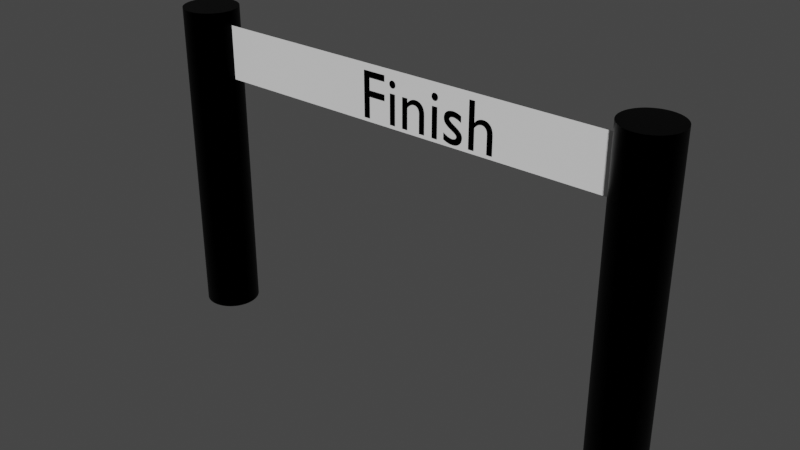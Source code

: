 # Source: untitled.blend  (saved by Blender 2.83.19; exported with 4.5.12 LTS)
import bpy
from mathutils import Matrix  # noqa: F401  (used for matrix-valued properties, if any)

bpy.ops.wm.read_factory_settings(use_empty=True)
scene = bpy.context.scene
scene.name = 'Scene'

# ---- collections
col_collection = bpy.data.collections.new('Collection'); scene.collection.children.link(col_collection)

# ---- materials (node trees are filled in below, after node groups)
mat_x = bpy.data.materials.new('Чёрный')

# ---- material node trees
mat_x.use_nodes = True; mat_x.node_tree.nodes.clear()
_N = mat_x.node_tree.nodes; _L = mat_x.node_tree.links
n0 = _N.new('ShaderNodeBsdfPrincipled'); n0.name = 'Principled BSDF'; n0.location = (10, 300)
n0.distribution = 'GGX'
n0.subsurface_method = 'BURLEY'
n0.inputs[0].default_value = (0.0, 0.0, 0.0, 1.0)
n0.inputs[1].default_value = 1.0
n0.inputs[3].default_value = 1.45
n0.inputs[27].default_value = (0.0, 0.0, 0.0, 1.0)
n0.inputs[28].default_value = 1.0
n1 = _N.new('ShaderNodeOutputMaterial'); n1.name = 'Material Output'; n1.location = (300, 300)
_L.new(n0.outputs[0], n1.inputs[0])
n1.is_active_output = True

# ---- world
world_world = bpy.data.worlds.new('World'); scene.world = world_world
world_world.use_nodes = True; world_world.node_tree.nodes.clear()
_N = world_world.node_tree.nodes; _L = world_world.node_tree.links
n0 = _N.new('ShaderNodeOutputWorld'); n0.name = 'World Output'; n0.location = (300, 300)
n1 = _N.new('ShaderNodeBackground'); n1.name = 'Background'; n1.location = (10, 300)
n1.inputs[0].default_value = (0.05088, 0.05088, 0.05088, 1.0)
_L.new(n1.outputs[0], n0.inputs[0])
n0.is_active_output = True
world_world.color = (0.05088, 0.05088, 0.05088)
world_world.use_sun_shadow = False
world_world.sun_shadow_jitter_overblur = 0.0

# ---- meshes
me_cylinder_001 = bpy.data.meshes.new('Cylinder.001')
me_cylinder_001.from_pydata([(0.0, 1.0, -1.0), (0.0, 1.0, 1.0), (0.06899, 0.9976, -1.0), (0.06899, 0.9976, 1.0), (0.1377, 0.9905, -1.0), (0.1377, 0.9905, 1.0), (0.2057, 0.9786, -1.0), (0.2057, 0.9786, 1.0), (0.2727, 0.9621, -1.0), (0.2727, 0.9621, 1.0), (0.3384, 0.941, -1.0), (0.3384, 0.941, 1.0), (0.4025, 0.9154, -1.0), (0.4025, 0.9154, 1.0), (0.4647, 0.8855, -1.0), (0.4647, 0.8855, 1.0), (0.5247, 0.8513, -1.0), (0.5247, 0.8513, 1.0), (0.5822, 0.8131, -1.0), (0.5822, 0.8131, 1.0), (0.6369, 0.771, -1.0), (0.6369, 0.771, 1.0), (0.6886, 0.7252, -1.0), (0.6886, 0.7252, 1.0), (0.737, 0.6759, -1.0), (0.737, 0.6759, 1.0), (0.7818, 0.6235, -1.0), (0.7818, 0.6235, 1.0), (0.823, 0.5681, -1.0), (0.823, 0.5681, 1.0), (0.8602, 0.5099, -1.0), (0.8602, 0.5099, 1.0), (0.8933, 0.4494, -1.0), (0.8933, 0.4494, 1.0), (0.9222, 0.3867, -1.0), (0.9222, 0.3867, 1.0), (0.9467, 0.3221, -1.0), (0.9467, 0.3221, 1.0), (0.9667, 0.256, -1.0), (0.9667, 0.256, 1.0), (0.982, 0.1887, -1.0), (0.982, 0.1887, 1.0), (0.9927, 0.1205, -1.0), (0.9927, 0.1205, 1.0), (0.9987, 0.05176, -1.0), (0.9987, 0.05176, 1.0), (0.9999, -0.01726, -1.0), (0.9999, -0.01726, 1.0), (0.9963, -0.0862, -1.0), (0.9963, -0.0862, 1.0), (0.988, -0.1547, -1.0), (0.988, -0.1547, 1.0), (0.9749, -0.2225, -1.0), (0.9749, -0.2225, 1.0), (0.9573, -0.2893, -1.0), (0.9573, -0.2893, 1.0), (0.935, -0.3546, -1.0), (0.935, -0.3546, 1.0), (0.9083, -0.4183, -1.0), (0.9083, -0.4183, 1.0), (0.8773, -0.4799, -1.0), (0.8773, -0.4799, 1.0), (0.8421, -0.5393, -1.0), (0.8421, -0.5393, 1.0), (0.8029, -0.5961, -1.0), (0.8029, -0.5961, 1.0), (0.7598, -0.6501, -1.0), (0.7598, -0.6501, 1.0), (0.7132, -0.701, -1.0), (0.7132, -0.701, 1.0), (0.6631, -0.7485, -1.0), (0.6631, -0.7485, 1.0), (0.6099, -0.7925, -1.0), (0.6099, -0.7925, 1.0), (0.5538, -0.8327, -1.0), (0.5538, -0.8327, 1.0), (0.495, -0.8689, -1.0), (0.495, -0.8689, 1.0), (0.4339, -0.901, -1.0), (0.4339, -0.901, 1.0), (0.3707, -0.9288, -1.0), (0.3707, -0.9288, 1.0), (0.3057, -0.9521, -1.0), (0.3057, -0.9521, 1.0), (0.2393, -0.9709, -1.0), (0.2393, -0.9709, 1.0), (0.1718, -0.9851, -1.0), (0.1718, -0.9851, 1.0), (0.1034, -0.9946, -1.0), (0.1034, -0.9946, 1.0), (0.03452, -0.9994, -1.0), (0.03452, -0.9994, 1.0), (-0.03452, -0.9994, -1.0), (-0.03452, -0.9994, 1.0), (-0.1034, -0.9946, -1.0), (-0.1034, -0.9946, 1.0), (-0.1718, -0.9851, -1.0), (-0.1718, -0.9851, 1.0), (-0.2393, -0.9709, -1.0), (-0.2393, -0.9709, 1.0), (-0.3057, -0.9521, -1.0), (-0.3057, -0.9521, 1.0), (-0.3707, -0.9288, -1.0), (-0.3707, -0.9288, 1.0), (-0.4339, -0.901, -1.0), (-0.4339, -0.901, 1.0), (-0.495, -0.8689, -1.0), (-0.495, -0.8689, 1.0), (-0.5538, -0.8327, -1.0), (-0.5538, -0.8327, 1.0), (-0.6099, -0.7925, -1.0), (-0.6099, -0.7925, 1.0), (-0.6631, -0.7485, -1.0), (-0.6631, -0.7485, 1.0), (-0.7132, -0.701, -1.0), (-0.7132, -0.701, 1.0), (-0.7598, -0.6501, -1.0), (-0.7598, -0.6501, 1.0), (-0.8029, -0.5961, -1.0), (-0.8029, -0.5961, 1.0), (-0.8421, -0.5393, -1.0), (-0.8421, -0.5393, 1.0), (-0.8773, -0.4799, -1.0), (-0.8773, -0.4799, 1.0), (-0.9083, -0.4183, -1.0), (-0.9083, -0.4183, 1.0), (-0.935, -0.3546, -1.0), (-0.935, -0.3546, 1.0), (-0.9573, -0.2893, -1.0), (-0.9573, -0.2893, 1.0), (-0.9749, -0.2225, -1.0), (-0.9749, -0.2225, 1.0), (-0.988, -0.1547, -1.0), (-0.988, -0.1547, 1.0), (-0.9963, -0.0862, -1.0), (-0.9963, -0.0862, 1.0), (-0.9999, -0.01726, -1.0), (-0.9999, -0.01726, 1.0), (-0.9987, 0.05176, -1.0), (-0.9987, 0.05176, 1.0), (-0.9927, 0.1205, -1.0), (-0.9927, 0.1205, 1.0), (-0.982, 0.1887, -1.0), (-0.982, 0.1887, 1.0), (-0.9667, 0.256, -1.0), (-0.9667, 0.256, 1.0), (-0.9467, 0.3221, -1.0), (-0.9467, 0.3221, 1.0), (-0.9222, 0.3867, -1.0), (-0.9222, 0.3867, 1.0), (-0.8933, 0.4494, -1.0), (-0.8933, 0.4494, 1.0), (-0.8602, 0.5099, -1.0), (-0.8602, 0.5099, 1.0), (-0.823, 0.5681, -1.0), (-0.823, 0.5681, 1.0), (-0.7818, 0.6235, -1.0), (-0.7818, 0.6235, 1.0), (-0.737, 0.6759, -1.0), (-0.737, 0.6759, 1.0), (-0.6886, 0.7252, -1.0), (-0.6886, 0.7252, 1.0), (-0.6369, 0.771, -1.0), (-0.6369, 0.771, 1.0), (-0.5822, 0.8131, -1.0), (-0.5822, 0.8131, 1.0), (-0.5247, 0.8513, -1.0), (-0.5247, 0.8513, 1.0), (-0.4647, 0.8855, -1.0), (-0.4647, 0.8855, 1.0), (-0.4025, 0.9154, -1.0), (-0.4025, 0.9154, 1.0), (-0.3384, 0.941, -1.0), (-0.3384, 0.941, 1.0), (-0.2727, 0.9621, -1.0), (-0.2727, 0.9621, 1.0), (-0.2057, 0.9786, -1.0), (-0.2057, 0.9786, 1.0), (-0.1377, 0.9905, -1.0), (-0.1377, 0.9905, 1.0), (-0.06899, 0.9976, -1.0), (-0.06899, 0.9976, 1.0)], [], [(0, 1, 3, 2), (2, 3, 5, 4), (4, 5, 7, 6), (6, 7, 9, 8), (8, 9, 11, 10), (10, 11, 13, 12), (12, 13, 15, 14), (14, 15, 17, 16), (16, 17, 19, 18), (18, 19, 21, 20), (20, 21, 23, 22), (22, 23, 25, 24), (24, 25, 27, 26), (26, 27, 29, 28), (28, 29, 31, 30), (30, 31, 33, 32), (32, 33, 35, 34), (34, 35, 37, 36), (36, 37, 39, 38), (38, 39, 41, 40), (40, 41, 43, 42), (42, 43, 45, 44), (44, 45, 47, 46), (46, 47, 49, 48), (48, 49, 51, 50), (50, 51, 53, 52), (52, 53, 55, 54), (54, 55, 57, 56), (56, 57, 59, 58), (58, 59, 61, 60), (60, 61, 63, 62), (62, 63, 65, 64), (64, 65, 67, 66), (66, 67, 69, 68), (68, 69, 71, 70), (70, 71, 73, 72), (72, 73, 75, 74), (74, 75, 77, 76), (76, 77, 79, 78), (78, 79, 81, 80), (80, 81, 83, 82), (82, 83, 85, 84), (84, 85, 87, 86), (86, 87, 89, 88), (88, 89, 91, 90), (90, 91, 93, 92), (92, 93, 95, 94), (94, 95, 97, 96), (96, 97, 99, 98), (98, 99, 101, 100), (100, 101, 103, 102), (102, 103, 105, 104), (104, 105, 107, 106), (106, 107, 109, 108), (108, 109, 111, 110), (110, 111, 113, 112), (112, 113, 115, 114), (114, 115, 117, 116), (116, 117, 119, 118), (118, 119, 121, 120), (120, 121, 123, 122), (122, 123, 125, 124), (124, 125, 127, 126), (126, 127, 129, 128), (128, 129, 131, 130), (130, 131, 133, 132), (132, 133, 135, 134), (134, 135, 137, 136), (136, 137, 139, 138), (138, 139, 141, 140), (140, 141, 143, 142), (142, 143, 145, 144), (144, 145, 147, 146), (146, 147, 149, 148), (148, 149, 151, 150), (150, 151, 153, 152), (152, 153, 155, 154), (154, 155, 157, 156), (156, 157, 159, 158), (158, 159, 161, 160), (160, 161, 163, 162), (162, 163, 165, 164), (164, 165, 167, 166), (166, 167, 169, 168), (168, 169, 171, 170), (170, 171, 173, 172), (172, 173, 175, 174), (174, 175, 177, 176), (176, 177, 179, 178), (3, 1, 181, 179, 177, 175, 173, 171, 169, 167, 165, 163, 161, 159, 157, 155, 153, 151, 149, 147, 145, 143, 141, 139, 137, 135, 133, 131, 129, 127, 125, 123, 121, 119, 117, 115, 113, 111, 109, 107, 105, 103, 101, 99, 97, 95, 93, 91, 89, 87, 85, 83, 81, 79, 77, 75, 73, 71, 69, 67, 65, 63, 61, 59, 57, 55, 53, 51, 49, 47, 45, 43, 41, 39, 37, 35, 33, 31, 29, 27, 25, 23, 21, 19, 17, 15, 13, 11, 9, 7, 5), (178, 179, 181, 180), (180, 181, 1, 0), (0, 2, 4, 6, 8, 10, 12, 14, 16, 18, 20, 22, 24, 26, 28, 30, 32, 34, 36, 38, 40, 42, 44, 46, 48, 50, 52, 54, 56, 58, 60, 62, 64, 66, 68, 70, 72, 74, 76, 78, 80, 82, 84, 86, 88, 90, 92, 94, 96, 98, 100, 102, 104, 106, 108, 110, 112, 114, 116, 118, 120, 122, 124, 126, 128, 130, 132, 134, 136, 138, 140, 142, 144, 146, 148, 150, 152, 154, 156, 158, 160, 162, 164, 166, 168, 170, 172, 174, 176, 178, 180)])
_uv = me_cylinder_001.uv_layers.new(name='UVMap')
_uv.uv.foreach_set('vector', [1.0, 0.5, 1.0, 1.0, 0.989, 1.0, 0.989, 0.5, 0.989, 0.5, 0.989, 1.0, 0.978, 1.0, 0.978, 0.5, 0.978, 0.5, 0.978, 1.0, 0.967, 1.0, 0.967, 0.5, 0.967, 0.5, 0.967, 1.0, 0.956, 1.0, 0.956, 0.5, 0.956, 0.5, 0.956, 1.0, 0.9451, 1.0, 0.9451, 0.5, 0.9451, 0.5, 0.9451, 1.0, 0.9341, 1.0, 0.9341, 0.5, 0.9341, 0.5, 0.9341, 1.0, 0.9231, 1.0, 0.9231, 0.5, 0.9231, 0.5, 0.9231, 1.0, 0.9121, 1.0, 0.9121, 0.5, 0.9121, 0.5, 0.9121, 1.0, 0.9011, 1.0, 0.9011, 0.5, 0.9011, 0.5, 0.9011, 1.0, 0.8901, 1.0, 0.8901, 0.5, 0.8901, 0.5, 0.8901, 1.0, 0.8791, 1.0, 0.8791, 0.5, 0.8791, 0.5, 0.8791, 1.0, 0.8681, 1.0, 0.8681, 0.5, 0.8681, 0.5, 0.8681, 1.0, 0.8571, 1.0, 0.8571, 0.5, 0.8571, 0.5, 0.8571, 1.0, 0.8462, 1.0, 0.8462, 0.5, 0.8462, 0.5, 0.8462, 1.0, 0.8352, 1.0, 0.8352, 0.5, 0.8352, 0.5, 0.8352, 1.0, 0.8242, 1.0, 0.8242, 0.5, 0.8242, 0.5, 0.8242, 1.0, 0.8132, 1.0, 0.8132, 0.5, 0.8132, 0.5, 0.8132, 1.0, 0.8022, 1.0, 0.8022, 0.5, 0.8022, 0.5, 0.8022, 1.0, 0.7912, 1.0, 0.7912, 0.5, 0.7912, 0.5, 0.7912, 1.0, 0.7802, 1.0, 0.7802, 0.5, 0.7802, 0.5, 0.7802, 1.0, 0.7692, 1.0, 0.7692, 0.5, 0.7692, 0.5, 0.7692, 1.0, 0.7582, 1.0, 0.7582, 0.5, 0.7582, 0.5, 0.7582, 1.0, 0.7473, 1.0, 0.7473, 0.5, 0.7473, 0.5, 0.7473, 1.0, 0.7363, 1.0, 0.7363, 0.5, 0.7363, 0.5, 0.7363, 1.0, 0.7253, 1.0, 0.7253, 0.5, 0.7253, 0.5, 0.7253, 1.0, 0.7143, 1.0, 0.7143, 0.5, 0.7143, 0.5, 0.7143, 1.0, 0.7033, 1.0, 0.7033, 0.5, 0.7033, 0.5, 0.7033, 1.0, 0.6923, 1.0, 0.6923, 0.5, 0.6923, 0.5, 0.6923, 1.0, 0.6813, 1.0, 0.6813, 0.5, 0.6813, 0.5, 0.6813, 1.0, 0.6703, 1.0, 0.6703, 0.5, 0.6703, 0.5, 0.6703, 1.0, 0.6593, 1.0, 0.6593, 0.5, 0.6593, 0.5, 0.6593, 1.0, 0.6484, 1.0, 0.6484, 0.5, 0.6484, 0.5, 0.6484, 1.0, 0.6374, 1.0, 0.6374, 0.5, 0.6374, 0.5, 0.6374, 1.0, 0.6264, 1.0, 0.6264, 0.5, 0.6264, 0.5, 0.6264, 1.0, 0.6154, 1.0, 0.6154, 0.5, 0.6154, 0.5, 0.6154, 1.0, 0.6044, 1.0, 0.6044, 0.5, 0.6044, 0.5, 0.6044, 1.0, 0.5934, 1.0, 0.5934, 0.5, 0.5934, 0.5, 0.5934, 1.0, 0.5824, 1.0, 0.5824, 0.5, 0.5824, 0.5, 0.5824, 1.0, 0.5714, 1.0, 0.5714, 0.5, 0.5714, 0.5, 0.5714, 1.0, 0.5604, 1.0, 0.5604, 0.5, 0.5604, 0.5, 0.5604, 1.0, 0.5495, 1.0, 0.5495, 0.5, 0.5495, 0.5, 0.5495, 1.0, 0.5385, 1.0, 0.5385, 0.5, 0.5385, 0.5, 0.5385, 1.0, 0.5275, 1.0, 0.5275, 0.5, 0.5275, 0.5, 0.5275, 1.0, 0.5165, 1.0, 0.5165, 0.5, 0.5165, 0.5, 0.5165, 1.0, 0.5055, 1.0, 0.5055, 0.5, 0.5055, 0.5, 0.5055, 1.0, 0.4945, 1.0, 0.4945, 0.5, 0.4945, 0.5, 0.4945, 1.0, 0.4835, 1.0, 0.4835, 0.5, 0.4835, 0.5, 0.4835, 1.0, 0.4725, 1.0, 0.4725, 0.5, 0.4725, 0.5, 0.4725, 1.0, 0.4615, 1.0, 0.4615, 0.5, 0.4615, 0.5, 0.4615, 1.0, 0.4505, 1.0, 0.4505, 0.5, 0.4505, 0.5, 0.4505, 1.0, 0.4396, 1.0, 0.4396, 0.5, 0.4396, 0.5, 0.4396, 1.0, 0.4286, 1.0, 0.4286, 0.5, 0.4286, 0.5, 0.4286, 1.0, 0.4176, 1.0, 0.4176, 0.5, 0.4176, 0.5, 0.4176, 1.0, 0.4066, 1.0, 0.4066, 0.5, 0.4066, 0.5, 0.4066, 1.0, 0.3956, 1.0, 0.3956, 0.5, 0.3956, 0.5, 0.3956, 1.0, 0.3846, 1.0, 0.3846, 0.5, 0.3846, 0.5, 0.3846, 1.0, 0.3736, 1.0, 0.3736, 0.5, 0.3736, 0.5, 0.3736, 1.0, 0.3626, 1.0, 0.3626, 0.5, 0.3626, 0.5, 0.3626, 1.0, 0.3516, 1.0, 0.3516, 0.5, 0.3516, 0.5, 0.3516, 1.0, 0.3407, 1.0, 0.3407, 0.5, 0.3407, 0.5, 0.3407, 1.0, 0.3297, 1.0, 0.3297, 0.5, 0.3297, 0.5, 0.3297, 1.0, 0.3187, 1.0, 0.3187, 0.5, 0.3187, 0.5, 0.3187, 1.0, 0.3077, 1.0, 0.3077, 0.5, 0.3077, 0.5, 0.3077, 1.0, 0.2967, 1.0, 0.2967, 0.5, 0.2967, 0.5, 0.2967, 1.0, 0.2857, 1.0, 0.2857, 0.5, 0.2857, 0.5, 0.2857, 1.0, 0.2747, 1.0, 0.2747, 0.5, 0.2747, 0.5, 0.2747, 1.0, 0.2637, 1.0, 0.2637, 0.5, 0.2637, 0.5, 0.2637, 1.0, 0.2527, 1.0, 0.2527, 0.5, 0.2527, 0.5, 0.2527, 1.0, 0.2418, 1.0, 0.2418, 0.5, 0.2418, 0.5, 0.2418, 1.0, 0.2308, 1.0, 0.2308, 0.5, 0.2308, 0.5, 0.2308, 1.0, 0.2198, 1.0, 0.2198, 0.5, 0.2198, 0.5, 0.2198, 1.0, 0.2088, 1.0, 0.2088, 0.5, 0.2088, 0.5, 0.2088, 1.0, 0.1978, 1.0, 0.1978, 0.5, 0.1978, 0.5, 0.1978, 1.0, 0.1868, 1.0, 0.1868, 0.5, 0.1868, 0.5, 0.1868, 1.0, 0.1758, 1.0, 0.1758, 0.5, 0.1758, 0.5, 0.1758, 1.0, 0.1648, 1.0, 0.1648, 0.5, 0.1648, 0.5, 0.1648, 1.0, 0.1538, 1.0, 0.1538, 0.5, 0.1538, 0.5, 0.1538, 1.0, 0.1429, 1.0, 0.1429, 0.5, 0.1429, 0.5, 0.1429, 1.0, 0.1319, 1.0, 0.1319, 0.5, 0.1319, 0.5, 0.1319, 1.0, 0.1209, 1.0, 0.1209, 0.5, 0.1209, 0.5, 0.1209, 1.0, 0.1099, 1.0, 0.1099, 0.5, 0.1099, 0.5, 0.1099, 1.0, 0.0989, 1.0, 0.0989, 0.5, 0.0989, 0.5, 0.0989, 1.0, 0.08791, 1.0, 0.08791, 0.5, 0.08791, 0.5, 0.08791, 1.0, 0.07692, 1.0, 0.07692, 0.5, 0.07692, 0.5, 0.07692, 1.0, 0.06593, 1.0, 0.06593, 0.5, 0.06593, 0.5, 0.06593, 1.0, 0.05495, 1.0, 0.05495, 0.5, 0.05495, 0.5, 0.05495, 1.0, 0.04396, 1.0, 0.04396, 0.5, 0.04396, 0.5, 0.04396, 1.0, 0.03297, 1.0, 0.03297, 0.5, 0.03297, 0.5, 0.03297, 1.0, 0.02198, 1.0, 0.02198, 0.5, 0.2666, 0.4894, 0.25, 0.49, 0.2334, 0.4894, 0.217, 0.4877, 0.2006, 0.4849, 0.1846, 0.4809, 0.1688, 0.4758, 0.1534, 0.4697, 0.1385, 0.4625, 0.1241, 0.4543, 0.1103, 0.4451, 0.09715, 0.435, 0.08475, 0.424, 0.07313, 0.4122, 0.06236, 0.3996, 0.05248, 0.3863, 0.04355, 0.3724, 0.0356, 0.3578, 0.02867, 0.3428, 0.02279, 0.3273, 0.018, 0.3114, 0.01431, 0.2953, 0.01175, 0.2789, 0.01032, 0.2624, 0.01004, 0.2459, 0.01089, 0.2293, 0.01289, 0.2129, 0.01602, 0.1966, 0.02026, 0.1806, 0.0256, 0.1649, 0.032, 0.1496, 0.03945, 0.1348, 0.0479, 0.1206, 0.05731, 0.1069, 0.06764, 0.09398, 0.07884, 0.08177, 0.09085, 0.07036, 0.1036, 0.05981, 0.1171, 0.05016, 0.1312, 0.04147, 0.1459, 0.03377, 0.161, 0.0271, 0.1766, 0.02149, 0.1926, 0.01697, 0.2088, 0.01357, 0.2252, 0.01129, 0.2417, 0.01014, 0.2583, 0.01014, 0.2748, 0.01129, 0.2912, 0.01357, 0.3074, 0.01697, 0.3234, 0.02149, 0.339, 0.0271, 0.3541, 0.03377, 0.3688, 0.04147, 0.3829, 0.05016, 0.3964, 0.05981, 0.4091, 0.07036, 0.4212, 0.08177, 0.4324, 0.09397, 0.4427, 0.1069, 0.4521, 0.1206, 0.4606, 0.1348, 0.468, 0.1496, 0.4744, 0.1649, 0.4797, 0.1806, 0.484, 0.1966, 0.4871, 0.2129, 0.4891, 0.2293, 0.49, 0.2459, 0.4897, 0.2624, 0.4883, 0.2789, 0.4857, 0.2953, 0.482, 0.3114, 0.4772, 0.3273, 0.4713, 0.3428, 0.4644, 0.3578, 0.4565, 0.3724, 0.4475, 0.3863, 0.4376, 0.3996, 0.4269, 0.4122, 0.4153, 0.424, 0.4029, 0.435, 0.3897, 0.4451, 0.3759, 0.4543, 0.3615, 0.4625, 0.3466, 0.4697, 0.3312, 0.4758, 0.3154, 0.4809, 0.2994, 0.4849, 0.283, 0.4877, 0.02198, 0.5, 0.02198, 1.0, 0.01099, 1.0, 0.01099, 0.5, 0.01099, 0.5, 0.01099, 1.0, 5.774e-08, 1.0, 5.774e-08, 0.5, 0.75, 0.49, 0.7666, 0.4894, 0.783, 0.4877, 0.7994, 0.4849, 0.8154, 0.4809, 0.8312, 0.4758, 0.8466, 0.4697, 0.8615, 0.4625, 0.8759, 0.4543, 0.8897, 0.4451, 0.9029, 0.435, 0.9153, 0.424, 0.9269, 0.4122, 0.9376, 0.3996, 0.9475, 0.3863, 0.9565, 0.3724, 0.9644, 0.3578, 0.9713, 0.3428, 0.9772, 0.3273, 0.982, 0.3114, 0.9857, 0.2953, 0.9883, 0.2789, 0.9897, 0.2624, 0.99, 0.2459, 0.9891, 0.2293, 0.9871, 0.2129, 0.984, 0.1966, 0.9797, 0.1806, 0.9744, 0.1649, 0.968, 0.1496, 0.9606, 0.1348, 0.9521, 0.1206, 0.9427, 0.1069, 0.9324, 0.09397, 0.9212, 0.08177, 0.9091, 0.07036, 0.8964, 0.05981, 0.8829, 0.05016, 0.8688, 0.04147, 0.8541, 0.03377, 0.839, 0.0271, 0.8234, 0.02149, 0.8074, 0.01697, 0.7912, 0.01357, 0.7748, 0.01129, 0.7583, 0.01014, 0.7417, 0.01014, 0.7252, 0.01129, 0.7088, 0.01357, 0.6926, 0.01697, 0.6766, 0.02149, 0.661, 0.0271, 0.6459, 0.03377, 0.6312, 0.04147, 0.6171, 0.05016, 0.6036, 0.05981, 0.5909, 0.07036, 0.5788, 0.08177, 0.5676, 0.09398, 0.5573, 0.1069, 0.5479, 0.1206, 0.5394, 0.1348, 0.532, 0.1496, 0.5256, 0.1649, 0.5203, 0.1806, 0.516, 0.1966, 0.5129, 0.2129, 0.5109, 0.2293, 0.51, 0.2459, 0.5103, 0.2624, 0.5117, 0.2789, 0.5143, 0.2953, 0.518, 0.3114, 0.5228, 0.3273, 0.5287, 0.3428, 0.5356, 0.3578, 0.5435, 0.3724, 0.5525, 0.3863, 0.5624, 0.3996, 0.5731, 0.4122, 0.5847, 0.424, 0.5971, 0.435, 0.6103, 0.4451, 0.6241, 0.4543, 0.6385, 0.4625, 0.6534, 0.4697, 0.6688, 0.4758, 0.6846, 0.4809, 0.7006, 0.4849, 0.717, 0.4877, 0.7334, 0.4894])
me_cylinder_001.materials.append(mat_x)
me_cylinder_001.use_remesh_fix_poles = True
me_cylinder_001.use_remesh_preserve_attributes = False
me_cylinder_001.use_mirror_vertex_groups = False
me_cylinder_001.update()
me_cylinder_002 = bpy.data.meshes.new('Cylinder.002')
me_cylinder_002.from_pydata([(0.0, 1.0, -1.0), (0.0, 1.0, 1.0), (0.06899, 0.9976, -1.0), (0.06899, 0.9976, 1.0), (0.1377, 0.9905, -1.0), (0.1377, 0.9905, 1.0), (0.2057, 0.9786, -1.0), (0.2057, 0.9786, 1.0), (0.2727, 0.9621, -1.0), (0.2727, 0.9621, 1.0), (0.3384, 0.941, -1.0), (0.3384, 0.941, 1.0), (0.4025, 0.9154, -1.0), (0.4025, 0.9154, 1.0), (0.4647, 0.8855, -1.0), (0.4647, 0.8855, 1.0), (0.5247, 0.8513, -1.0), (0.5247, 0.8513, 1.0), (0.5822, 0.8131, -1.0), (0.5822, 0.8131, 1.0), (0.6369, 0.771, -1.0), (0.6369, 0.771, 1.0), (0.6886, 0.7252, -1.0), (0.6886, 0.7252, 1.0), (0.737, 0.6759, -1.0), (0.737, 0.6759, 1.0), (0.7818, 0.6235, -1.0), (0.7818, 0.6235, 1.0), (0.823, 0.5681, -1.0), (0.823, 0.5681, 1.0), (0.8602, 0.5099, -1.0), (0.8602, 0.5099, 1.0), (0.8933, 0.4494, -1.0), (0.8933, 0.4494, 1.0), (0.9222, 0.3867, -1.0), (0.9222, 0.3867, 1.0), (0.9467, 0.3221, -1.0), (0.9467, 0.3221, 1.0), (0.9667, 0.256, -1.0), (0.9667, 0.256, 1.0), (0.982, 0.1887, -1.0), (0.982, 0.1887, 1.0), (0.9927, 0.1205, -1.0), (0.9927, 0.1205, 1.0), (0.9987, 0.05176, -1.0), (0.9987, 0.05176, 1.0), (0.9999, -0.01726, -1.0), (0.9999, -0.01726, 1.0), (0.9963, -0.0862, -1.0), (0.9963, -0.0862, 1.0), (0.988, -0.1547, -1.0), (0.988, -0.1547, 1.0), (0.9749, -0.2225, -1.0), (0.9749, -0.2225, 1.0), (0.9573, -0.2893, -1.0), (0.9573, -0.2893, 1.0), (0.935, -0.3546, -1.0), (0.935, -0.3546, 1.0), (0.9083, -0.4183, -1.0), (0.9083, -0.4183, 1.0), (0.8773, -0.4799, -1.0), (0.8773, -0.4799, 1.0), (0.8421, -0.5393, -1.0), (0.8421, -0.5393, 1.0), (0.8029, -0.5961, -1.0), (0.8029, -0.5961, 1.0), (0.7598, -0.6501, -1.0), (0.7598, -0.6501, 1.0), (0.7132, -0.701, -1.0), (0.7132, -0.701, 1.0), (0.6631, -0.7485, -1.0), (0.6631, -0.7485, 1.0), (0.6099, -0.7925, -1.0), (0.6099, -0.7925, 1.0), (0.5538, -0.8327, -1.0), (0.5538, -0.8327, 1.0), (0.495, -0.8689, -1.0), (0.495, -0.8689, 1.0), (0.4339, -0.901, -1.0), (0.4339, -0.901, 1.0), (0.3707, -0.9288, -1.0), (0.3707, -0.9288, 1.0), (0.3057, -0.9521, -1.0), (0.3057, -0.9521, 1.0), (0.2393, -0.9709, -1.0), (0.2393, -0.9709, 1.0), (0.1718, -0.9851, -1.0), (0.1718, -0.9851, 1.0), (0.1034, -0.9946, -1.0), (0.1034, -0.9946, 1.0), (0.03452, -0.9994, -1.0), (0.03452, -0.9994, 1.0), (-0.03452, -0.9994, -1.0), (-0.03452, -0.9994, 1.0), (-0.1034, -0.9946, -1.0), (-0.1034, -0.9946, 1.0), (-0.1718, -0.9851, -1.0), (-0.1718, -0.9851, 1.0), (-0.2393, -0.9709, -1.0), (-0.2393, -0.9709, 1.0), (-0.3057, -0.9521, -1.0), (-0.3057, -0.9521, 1.0), (-0.3707, -0.9288, -1.0), (-0.3707, -0.9288, 1.0), (-0.4339, -0.901, -1.0), (-0.4339, -0.901, 1.0), (-0.495, -0.8689, -1.0), (-0.495, -0.8689, 1.0), (-0.5538, -0.8327, -1.0), (-0.5538, -0.8327, 1.0), (-0.6099, -0.7925, -1.0), (-0.6099, -0.7925, 1.0), (-0.6631, -0.7485, -1.0), (-0.6631, -0.7485, 1.0), (-0.7132, -0.701, -1.0), (-0.7132, -0.701, 1.0), (-0.7598, -0.6501, -1.0), (-0.7598, -0.6501, 1.0), (-0.8029, -0.5961, -1.0), (-0.8029, -0.5961, 1.0), (-0.8421, -0.5393, -1.0), (-0.8421, -0.5393, 1.0), (-0.8773, -0.4799, -1.0), (-0.8773, -0.4799, 1.0), (-0.9083, -0.4183, -1.0), (-0.9083, -0.4183, 1.0), (-0.935, -0.3546, -1.0), (-0.935, -0.3546, 1.0), (-0.9573, -0.2893, -1.0), (-0.9573, -0.2893, 1.0), (-0.9749, -0.2225, -1.0), (-0.9749, -0.2225, 1.0), (-0.988, -0.1547, -1.0), (-0.988, -0.1547, 1.0), (-0.9963, -0.0862, -1.0), (-0.9963, -0.0862, 1.0), (-0.9999, -0.01726, -1.0), (-0.9999, -0.01726, 1.0), (-0.9987, 0.05176, -1.0), (-0.9987, 0.05176, 1.0), (-0.9927, 0.1205, -1.0), (-0.9927, 0.1205, 1.0), (-0.982, 0.1887, -1.0), (-0.982, 0.1887, 1.0), (-0.9667, 0.256, -1.0), (-0.9667, 0.256, 1.0), (-0.9467, 0.3221, -1.0), (-0.9467, 0.3221, 1.0), (-0.9222, 0.3867, -1.0), (-0.9222, 0.3867, 1.0), (-0.8933, 0.4494, -1.0), (-0.8933, 0.4494, 1.0), (-0.8602, 0.5099, -1.0), (-0.8602, 0.5099, 1.0), (-0.823, 0.5681, -1.0), (-0.823, 0.5681, 1.0), (-0.7818, 0.6235, -1.0), (-0.7818, 0.6235, 1.0), (-0.737, 0.6759, -1.0), (-0.737, 0.6759, 1.0), (-0.6886, 0.7252, -1.0), (-0.6886, 0.7252, 1.0), (-0.6369, 0.771, -1.0), (-0.6369, 0.771, 1.0), (-0.5822, 0.8131, -1.0), (-0.5822, 0.8131, 1.0), (-0.5247, 0.8513, -1.0), (-0.5247, 0.8513, 1.0), (-0.4647, 0.8855, -1.0), (-0.4647, 0.8855, 1.0), (-0.4025, 0.9154, -1.0), (-0.4025, 0.9154, 1.0), (-0.3384, 0.941, -1.0), (-0.3384, 0.941, 1.0), (-0.2727, 0.9621, -1.0), (-0.2727, 0.9621, 1.0), (-0.2057, 0.9786, -1.0), (-0.2057, 0.9786, 1.0), (-0.1377, 0.9905, -1.0), (-0.1377, 0.9905, 1.0), (-0.06899, 0.9976, -1.0), (-0.06899, 0.9976, 1.0)], [], [(0, 1, 3, 2), (2, 3, 5, 4), (4, 5, 7, 6), (6, 7, 9, 8), (8, 9, 11, 10), (10, 11, 13, 12), (12, 13, 15, 14), (14, 15, 17, 16), (16, 17, 19, 18), (18, 19, 21, 20), (20, 21, 23, 22), (22, 23, 25, 24), (24, 25, 27, 26), (26, 27, 29, 28), (28, 29, 31, 30), (30, 31, 33, 32), (32, 33, 35, 34), (34, 35, 37, 36), (36, 37, 39, 38), (38, 39, 41, 40), (40, 41, 43, 42), (42, 43, 45, 44), (44, 45, 47, 46), (46, 47, 49, 48), (48, 49, 51, 50), (50, 51, 53, 52), (52, 53, 55, 54), (54, 55, 57, 56), (56, 57, 59, 58), (58, 59, 61, 60), (60, 61, 63, 62), (62, 63, 65, 64), (64, 65, 67, 66), (66, 67, 69, 68), (68, 69, 71, 70), (70, 71, 73, 72), (72, 73, 75, 74), (74, 75, 77, 76), (76, 77, 79, 78), (78, 79, 81, 80), (80, 81, 83, 82), (82, 83, 85, 84), (84, 85, 87, 86), (86, 87, 89, 88), (88, 89, 91, 90), (90, 91, 93, 92), (92, 93, 95, 94), (94, 95, 97, 96), (96, 97, 99, 98), (98, 99, 101, 100), (100, 101, 103, 102), (102, 103, 105, 104), (104, 105, 107, 106), (106, 107, 109, 108), (108, 109, 111, 110), (110, 111, 113, 112), (112, 113, 115, 114), (114, 115, 117, 116), (116, 117, 119, 118), (118, 119, 121, 120), (120, 121, 123, 122), (122, 123, 125, 124), (124, 125, 127, 126), (126, 127, 129, 128), (128, 129, 131, 130), (130, 131, 133, 132), (132, 133, 135, 134), (134, 135, 137, 136), (136, 137, 139, 138), (138, 139, 141, 140), (140, 141, 143, 142), (142, 143, 145, 144), (144, 145, 147, 146), (146, 147, 149, 148), (148, 149, 151, 150), (150, 151, 153, 152), (152, 153, 155, 154), (154, 155, 157, 156), (156, 157, 159, 158), (158, 159, 161, 160), (160, 161, 163, 162), (162, 163, 165, 164), (164, 165, 167, 166), (166, 167, 169, 168), (168, 169, 171, 170), (170, 171, 173, 172), (172, 173, 175, 174), (174, 175, 177, 176), (176, 177, 179, 178), (3, 1, 181, 179, 177, 175, 173, 171, 169, 167, 165, 163, 161, 159, 157, 155, 153, 151, 149, 147, 145, 143, 141, 139, 137, 135, 133, 131, 129, 127, 125, 123, 121, 119, 117, 115, 113, 111, 109, 107, 105, 103, 101, 99, 97, 95, 93, 91, 89, 87, 85, 83, 81, 79, 77, 75, 73, 71, 69, 67, 65, 63, 61, 59, 57, 55, 53, 51, 49, 47, 45, 43, 41, 39, 37, 35, 33, 31, 29, 27, 25, 23, 21, 19, 17, 15, 13, 11, 9, 7, 5), (178, 179, 181, 180), (180, 181, 1, 0), (0, 2, 4, 6, 8, 10, 12, 14, 16, 18, 20, 22, 24, 26, 28, 30, 32, 34, 36, 38, 40, 42, 44, 46, 48, 50, 52, 54, 56, 58, 60, 62, 64, 66, 68, 70, 72, 74, 76, 78, 80, 82, 84, 86, 88, 90, 92, 94, 96, 98, 100, 102, 104, 106, 108, 110, 112, 114, 116, 118, 120, 122, 124, 126, 128, 130, 132, 134, 136, 138, 140, 142, 144, 146, 148, 150, 152, 154, 156, 158, 160, 162, 164, 166, 168, 170, 172, 174, 176, 178, 180)])
_uv = me_cylinder_002.uv_layers.new(name='UVMap')
_uv.uv.foreach_set('vector', [1.0, 0.5, 1.0, 1.0, 0.989, 1.0, 0.989, 0.5, 0.989, 0.5, 0.989, 1.0, 0.978, 1.0, 0.978, 0.5, 0.978, 0.5, 0.978, 1.0, 0.967, 1.0, 0.967, 0.5, 0.967, 0.5, 0.967, 1.0, 0.956, 1.0, 0.956, 0.5, 0.956, 0.5, 0.956, 1.0, 0.9451, 1.0, 0.9451, 0.5, 0.9451, 0.5, 0.9451, 1.0, 0.9341, 1.0, 0.9341, 0.5, 0.9341, 0.5, 0.9341, 1.0, 0.9231, 1.0, 0.9231, 0.5, 0.9231, 0.5, 0.9231, 1.0, 0.9121, 1.0, 0.9121, 0.5, 0.9121, 0.5, 0.9121, 1.0, 0.9011, 1.0, 0.9011, 0.5, 0.9011, 0.5, 0.9011, 1.0, 0.8901, 1.0, 0.8901, 0.5, 0.8901, 0.5, 0.8901, 1.0, 0.8791, 1.0, 0.8791, 0.5, 0.8791, 0.5, 0.8791, 1.0, 0.8681, 1.0, 0.8681, 0.5, 0.8681, 0.5, 0.8681, 1.0, 0.8571, 1.0, 0.8571, 0.5, 0.8571, 0.5, 0.8571, 1.0, 0.8462, 1.0, 0.8462, 0.5, 0.8462, 0.5, 0.8462, 1.0, 0.8352, 1.0, 0.8352, 0.5, 0.8352, 0.5, 0.8352, 1.0, 0.8242, 1.0, 0.8242, 0.5, 0.8242, 0.5, 0.8242, 1.0, 0.8132, 1.0, 0.8132, 0.5, 0.8132, 0.5, 0.8132, 1.0, 0.8022, 1.0, 0.8022, 0.5, 0.8022, 0.5, 0.8022, 1.0, 0.7912, 1.0, 0.7912, 0.5, 0.7912, 0.5, 0.7912, 1.0, 0.7802, 1.0, 0.7802, 0.5, 0.7802, 0.5, 0.7802, 1.0, 0.7692, 1.0, 0.7692, 0.5, 0.7692, 0.5, 0.7692, 1.0, 0.7582, 1.0, 0.7582, 0.5, 0.7582, 0.5, 0.7582, 1.0, 0.7473, 1.0, 0.7473, 0.5, 0.7473, 0.5, 0.7473, 1.0, 0.7363, 1.0, 0.7363, 0.5, 0.7363, 0.5, 0.7363, 1.0, 0.7253, 1.0, 0.7253, 0.5, 0.7253, 0.5, 0.7253, 1.0, 0.7143, 1.0, 0.7143, 0.5, 0.7143, 0.5, 0.7143, 1.0, 0.7033, 1.0, 0.7033, 0.5, 0.7033, 0.5, 0.7033, 1.0, 0.6923, 1.0, 0.6923, 0.5, 0.6923, 0.5, 0.6923, 1.0, 0.6813, 1.0, 0.6813, 0.5, 0.6813, 0.5, 0.6813, 1.0, 0.6703, 1.0, 0.6703, 0.5, 0.6703, 0.5, 0.6703, 1.0, 0.6593, 1.0, 0.6593, 0.5, 0.6593, 0.5, 0.6593, 1.0, 0.6484, 1.0, 0.6484, 0.5, 0.6484, 0.5, 0.6484, 1.0, 0.6374, 1.0, 0.6374, 0.5, 0.6374, 0.5, 0.6374, 1.0, 0.6264, 1.0, 0.6264, 0.5, 0.6264, 0.5, 0.6264, 1.0, 0.6154, 1.0, 0.6154, 0.5, 0.6154, 0.5, 0.6154, 1.0, 0.6044, 1.0, 0.6044, 0.5, 0.6044, 0.5, 0.6044, 1.0, 0.5934, 1.0, 0.5934, 0.5, 0.5934, 0.5, 0.5934, 1.0, 0.5824, 1.0, 0.5824, 0.5, 0.5824, 0.5, 0.5824, 1.0, 0.5714, 1.0, 0.5714, 0.5, 0.5714, 0.5, 0.5714, 1.0, 0.5604, 1.0, 0.5604, 0.5, 0.5604, 0.5, 0.5604, 1.0, 0.5495, 1.0, 0.5495, 0.5, 0.5495, 0.5, 0.5495, 1.0, 0.5385, 1.0, 0.5385, 0.5, 0.5385, 0.5, 0.5385, 1.0, 0.5275, 1.0, 0.5275, 0.5, 0.5275, 0.5, 0.5275, 1.0, 0.5165, 1.0, 0.5165, 0.5, 0.5165, 0.5, 0.5165, 1.0, 0.5055, 1.0, 0.5055, 0.5, 0.5055, 0.5, 0.5055, 1.0, 0.4945, 1.0, 0.4945, 0.5, 0.4945, 0.5, 0.4945, 1.0, 0.4835, 1.0, 0.4835, 0.5, 0.4835, 0.5, 0.4835, 1.0, 0.4725, 1.0, 0.4725, 0.5, 0.4725, 0.5, 0.4725, 1.0, 0.4615, 1.0, 0.4615, 0.5, 0.4615, 0.5, 0.4615, 1.0, 0.4505, 1.0, 0.4505, 0.5, 0.4505, 0.5, 0.4505, 1.0, 0.4396, 1.0, 0.4396, 0.5, 0.4396, 0.5, 0.4396, 1.0, 0.4286, 1.0, 0.4286, 0.5, 0.4286, 0.5, 0.4286, 1.0, 0.4176, 1.0, 0.4176, 0.5, 0.4176, 0.5, 0.4176, 1.0, 0.4066, 1.0, 0.4066, 0.5, 0.4066, 0.5, 0.4066, 1.0, 0.3956, 1.0, 0.3956, 0.5, 0.3956, 0.5, 0.3956, 1.0, 0.3846, 1.0, 0.3846, 0.5, 0.3846, 0.5, 0.3846, 1.0, 0.3736, 1.0, 0.3736, 0.5, 0.3736, 0.5, 0.3736, 1.0, 0.3626, 1.0, 0.3626, 0.5, 0.3626, 0.5, 0.3626, 1.0, 0.3516, 1.0, 0.3516, 0.5, 0.3516, 0.5, 0.3516, 1.0, 0.3407, 1.0, 0.3407, 0.5, 0.3407, 0.5, 0.3407, 1.0, 0.3297, 1.0, 0.3297, 0.5, 0.3297, 0.5, 0.3297, 1.0, 0.3187, 1.0, 0.3187, 0.5, 0.3187, 0.5, 0.3187, 1.0, 0.3077, 1.0, 0.3077, 0.5, 0.3077, 0.5, 0.3077, 1.0, 0.2967, 1.0, 0.2967, 0.5, 0.2967, 0.5, 0.2967, 1.0, 0.2857, 1.0, 0.2857, 0.5, 0.2857, 0.5, 0.2857, 1.0, 0.2747, 1.0, 0.2747, 0.5, 0.2747, 0.5, 0.2747, 1.0, 0.2637, 1.0, 0.2637, 0.5, 0.2637, 0.5, 0.2637, 1.0, 0.2527, 1.0, 0.2527, 0.5, 0.2527, 0.5, 0.2527, 1.0, 0.2418, 1.0, 0.2418, 0.5, 0.2418, 0.5, 0.2418, 1.0, 0.2308, 1.0, 0.2308, 0.5, 0.2308, 0.5, 0.2308, 1.0, 0.2198, 1.0, 0.2198, 0.5, 0.2198, 0.5, 0.2198, 1.0, 0.2088, 1.0, 0.2088, 0.5, 0.2088, 0.5, 0.2088, 1.0, 0.1978, 1.0, 0.1978, 0.5, 0.1978, 0.5, 0.1978, 1.0, 0.1868, 1.0, 0.1868, 0.5, 0.1868, 0.5, 0.1868, 1.0, 0.1758, 1.0, 0.1758, 0.5, 0.1758, 0.5, 0.1758, 1.0, 0.1648, 1.0, 0.1648, 0.5, 0.1648, 0.5, 0.1648, 1.0, 0.1538, 1.0, 0.1538, 0.5, 0.1538, 0.5, 0.1538, 1.0, 0.1429, 1.0, 0.1429, 0.5, 0.1429, 0.5, 0.1429, 1.0, 0.1319, 1.0, 0.1319, 0.5, 0.1319, 0.5, 0.1319, 1.0, 0.1209, 1.0, 0.1209, 0.5, 0.1209, 0.5, 0.1209, 1.0, 0.1099, 1.0, 0.1099, 0.5, 0.1099, 0.5, 0.1099, 1.0, 0.0989, 1.0, 0.0989, 0.5, 0.0989, 0.5, 0.0989, 1.0, 0.08791, 1.0, 0.08791, 0.5, 0.08791, 0.5, 0.08791, 1.0, 0.07692, 1.0, 0.07692, 0.5, 0.07692, 0.5, 0.07692, 1.0, 0.06593, 1.0, 0.06593, 0.5, 0.06593, 0.5, 0.06593, 1.0, 0.05495, 1.0, 0.05495, 0.5, 0.05495, 0.5, 0.05495, 1.0, 0.04396, 1.0, 0.04396, 0.5, 0.04396, 0.5, 0.04396, 1.0, 0.03297, 1.0, 0.03297, 0.5, 0.03297, 0.5, 0.03297, 1.0, 0.02198, 1.0, 0.02198, 0.5, 0.2666, 0.4894, 0.25, 0.49, 0.2334, 0.4894, 0.217, 0.4877, 0.2006, 0.4849, 0.1846, 0.4809, 0.1688, 0.4758, 0.1534, 0.4697, 0.1385, 0.4625, 0.1241, 0.4543, 0.1103, 0.4451, 0.09715, 0.435, 0.08475, 0.424, 0.07313, 0.4122, 0.06236, 0.3996, 0.05248, 0.3863, 0.04355, 0.3724, 0.0356, 0.3578, 0.02867, 0.3428, 0.02279, 0.3273, 0.018, 0.3114, 0.01431, 0.2953, 0.01175, 0.2789, 0.01032, 0.2624, 0.01004, 0.2459, 0.01089, 0.2293, 0.01289, 0.2129, 0.01602, 0.1966, 0.02026, 0.1806, 0.0256, 0.1649, 0.032, 0.1496, 0.03945, 0.1348, 0.0479, 0.1206, 0.05731, 0.1069, 0.06764, 0.09398, 0.07884, 0.08177, 0.09085, 0.07036, 0.1036, 0.05981, 0.1171, 0.05016, 0.1312, 0.04147, 0.1459, 0.03377, 0.161, 0.0271, 0.1766, 0.02149, 0.1926, 0.01697, 0.2088, 0.01357, 0.2252, 0.01129, 0.2417, 0.01014, 0.2583, 0.01014, 0.2748, 0.01129, 0.2912, 0.01357, 0.3074, 0.01697, 0.3234, 0.02149, 0.339, 0.0271, 0.3541, 0.03377, 0.3688, 0.04147, 0.3829, 0.05016, 0.3964, 0.05981, 0.4091, 0.07036, 0.4212, 0.08177, 0.4324, 0.09397, 0.4427, 0.1069, 0.4521, 0.1206, 0.4606, 0.1348, 0.468, 0.1496, 0.4744, 0.1649, 0.4797, 0.1806, 0.484, 0.1966, 0.4871, 0.2129, 0.4891, 0.2293, 0.49, 0.2459, 0.4897, 0.2624, 0.4883, 0.2789, 0.4857, 0.2953, 0.482, 0.3114, 0.4772, 0.3273, 0.4713, 0.3428, 0.4644, 0.3578, 0.4565, 0.3724, 0.4475, 0.3863, 0.4376, 0.3996, 0.4269, 0.4122, 0.4153, 0.424, 0.4029, 0.435, 0.3897, 0.4451, 0.3759, 0.4543, 0.3615, 0.4625, 0.3466, 0.4697, 0.3312, 0.4758, 0.3154, 0.4809, 0.2994, 0.4849, 0.283, 0.4877, 0.02198, 0.5, 0.02198, 1.0, 0.01099, 1.0, 0.01099, 0.5, 0.01099, 0.5, 0.01099, 1.0, 5.774e-08, 1.0, 5.774e-08, 0.5, 0.75, 0.49, 0.7666, 0.4894, 0.783, 0.4877, 0.7994, 0.4849, 0.8154, 0.4809, 0.8312, 0.4758, 0.8466, 0.4697, 0.8615, 0.4625, 0.8759, 0.4543, 0.8897, 0.4451, 0.9029, 0.435, 0.9153, 0.424, 0.9269, 0.4122, 0.9376, 0.3996, 0.9475, 0.3863, 0.9565, 0.3724, 0.9644, 0.3578, 0.9713, 0.3428, 0.9772, 0.3273, 0.982, 0.3114, 0.9857, 0.2953, 0.9883, 0.2789, 0.9897, 0.2624, 0.99, 0.2459, 0.9891, 0.2293, 0.9871, 0.2129, 0.984, 0.1966, 0.9797, 0.1806, 0.9744, 0.1649, 0.968, 0.1496, 0.9606, 0.1348, 0.9521, 0.1206, 0.9427, 0.1069, 0.9324, 0.09397, 0.9212, 0.08177, 0.9091, 0.07036, 0.8964, 0.05981, 0.8829, 0.05016, 0.8688, 0.04147, 0.8541, 0.03377, 0.839, 0.0271, 0.8234, 0.02149, 0.8074, 0.01697, 0.7912, 0.01357, 0.7748, 0.01129, 0.7583, 0.01014, 0.7417, 0.01014, 0.7252, 0.01129, 0.7088, 0.01357, 0.6926, 0.01697, 0.6766, 0.02149, 0.661, 0.0271, 0.6459, 0.03377, 0.6312, 0.04147, 0.6171, 0.05016, 0.6036, 0.05981, 0.5909, 0.07036, 0.5788, 0.08177, 0.5676, 0.09398, 0.5573, 0.1069, 0.5479, 0.1206, 0.5394, 0.1348, 0.532, 0.1496, 0.5256, 0.1649, 0.5203, 0.1806, 0.516, 0.1966, 0.5129, 0.2129, 0.5109, 0.2293, 0.51, 0.2459, 0.5103, 0.2624, 0.5117, 0.2789, 0.5143, 0.2953, 0.518, 0.3114, 0.5228, 0.3273, 0.5287, 0.3428, 0.5356, 0.3578, 0.5435, 0.3724, 0.5525, 0.3863, 0.5624, 0.3996, 0.5731, 0.4122, 0.5847, 0.424, 0.5971, 0.435, 0.6103, 0.4451, 0.6241, 0.4543, 0.6385, 0.4625, 0.6534, 0.4697, 0.6688, 0.4758, 0.6846, 0.4809, 0.7006, 0.4849, 0.717, 0.4877, 0.7334, 0.4894])
me_cylinder_002.materials.append(mat_x)
me_cylinder_002.use_remesh_fix_poles = True
me_cylinder_002.use_remesh_preserve_attributes = False
me_cylinder_002.use_mirror_vertex_groups = False
me_cylinder_002.update()
me_plane = bpy.data.meshes.new('Plane')
me_plane.from_pydata([(-1.0, -5.15, 1.814e-07), (1.0, -5.15, 1.814e-07), (-1.0, -3.15, 1.813e-07), (1.0, -3.15, 1.813e-07)], [], [(0, 1, 3, 2)])
_uv = me_plane.uv_layers.new(name='UVMap')
_uv.uv.foreach_set('vector', [0.0, 0.0, 1.0, 0.0, 1.0, 1.0, 0.0, 1.0])
me_plane.use_remesh_fix_poles = True
me_plane.use_remesh_preserve_attributes = False
me_plane.use_mirror_vertex_groups = False
me_plane.update()

# ---- curves / text
txt_text = bpy.data.curves.new('Text', 'FONT')
txt_text.dimensions = '2D'
txt_text.body = 'Finish'
txt_text.materials.append(mat_x)
txt_text.use_path_clamp = True

# ---- objects
ob_cylinder = bpy.data.objects.new('Cylinder', me_cylinder_001)
ob_cylinder_001 = bpy.data.objects.new('Cylinder.001', me_cylinder_002)
ob_plane = bpy.data.objects.new('Plane', me_plane)
ob_text = bpy.data.objects.new('Text', txt_text)

# ---- transforms, parenting, visibility, modifiers, constraints
ob_cylinder.location = (0.1848, -0.02166, -0.05092)
ob_cylinder.scale = (1.0, 1.0, 5.916)
ob_cylinder.lineart.crease_threshold = 0.0
_m = ob_cylinder.modifiers.new('Collision', 'COLLISION')
ob_cylinder_001.location = (17.6, -0.001645, 0.006002)
ob_cylinder_001.scale = (1.0, 1.0, 5.916)
ob_cylinder_001.lineart.crease_threshold = 0.0
_m = ob_cylinder_001.modifiers.new('Collision', 'COLLISION')
ob_plane.location = (8.47, -0.001645, 8.488)
ob_plane.rotation_euler = (1.571, -0.0, 0.0)
ob_plane.scale = (9.225, 1.0, 1.0)
ob_plane.lineart.crease_threshold = 0.0
ob_text.location = (7.222, -0.02931, 3.482)
ob_text.rotation_euler = (1.571, 0.0, 0.0)
ob_text.scale = (2.369, 2.369, 2.369)
ob_text.lineart.crease_threshold = 0.0

# ---- collection membership
col_collection.objects.link(ob_cylinder)
col_collection.objects.link(ob_cylinder_001)
col_collection.objects.link(ob_plane)
col_collection.objects.link(ob_text)

# ---- scene / render settings (as saved in the file)
scene.frame_start = 1; scene.frame_end = 250; scene.frame_set(45)
scene.render.engine = 'CYCLES'
scene.cycles.use_denoising = False
scene.cycles.samples = 128
scene.cycles.sampling_pattern = 'TABULATED_SOBOL'
scene.cycles.use_adaptive_sampling = False
scene.cycles.use_light_tree = False
scene.view_settings.view_transform = 'Filmic'
bpy.context.view_layer.update()

# ---- added for rendering (the .blend has no active camera and no usable light): camera, sun
cam_auto = bpy.data.cameras.new('AutoCamera')
cam_auto.lens = 50.0
cam_auto.sensor_width = 36.0
cam_auto.clip_end = 1000.0
ob_auto_camera = bpy.data.objects.new('AutoCamera', cam_auto)
scene.collection.objects.link(ob_auto_camera)
ob_auto_camera.location = (30.0415, -25.3888, 16.8958)
ob_auto_camera.rotation_euler = (1.09748, -7.21219e-08, 0.694738)
scene.camera = ob_auto_camera
light_auto_sun = bpy.data.lights.new('AutoSun', 'SUN')
light_auto_sun.energy = 3.0
light_auto_sun.angle = 0.0523599
ob_auto_sun = bpy.data.objects.new('AutoSun', light_auto_sun)
scene.collection.objects.link(ob_auto_sun)
ob_auto_sun.rotation_euler = (0.872665, 0.174533, 0.523599)
bpy.context.view_layer.update()
